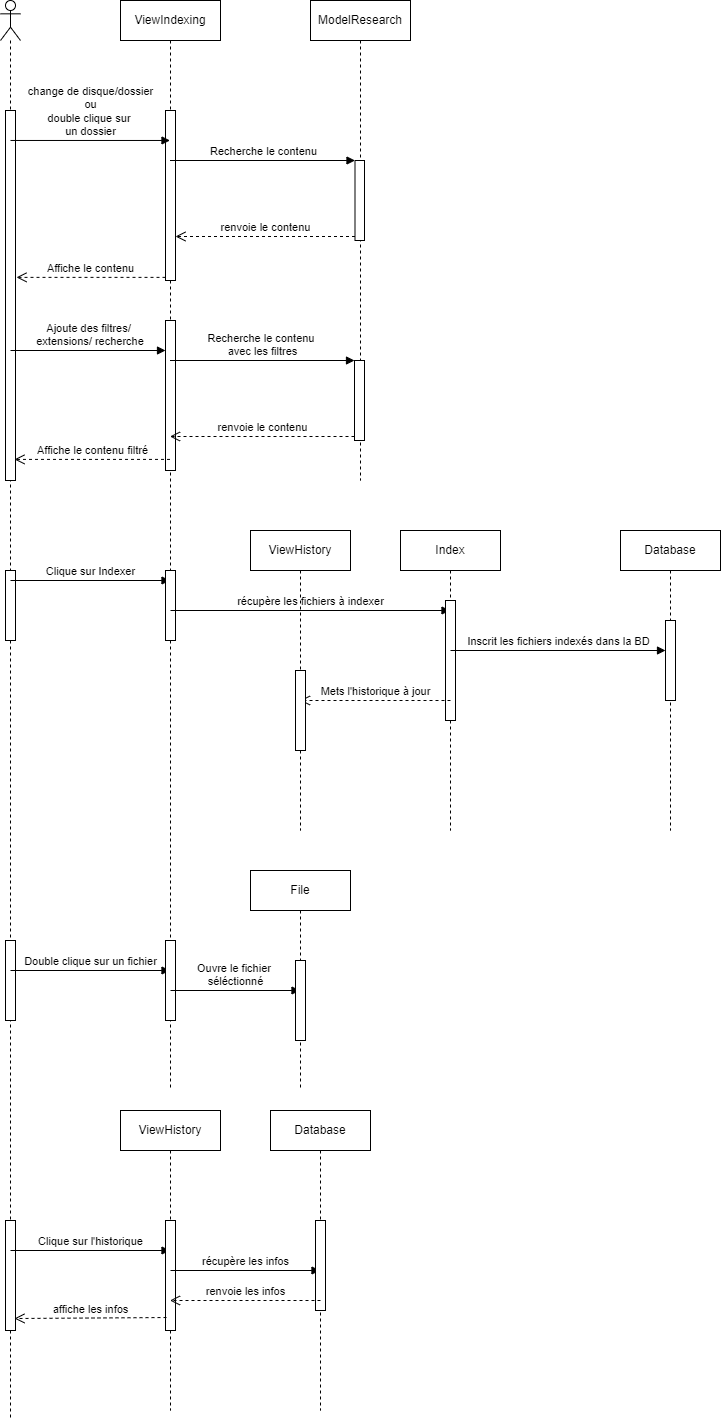

The diagram above was exported from draw.io. Its source (the exported page's mxGraphModel, read from the mxfile embedded in the PNG):
<mxGraphModel dx="1662" dy="794" grid="1" gridSize="10" guides="1" tooltips="1" connect="1" arrows="1" fold="1" page="1" pageScale="1" pageWidth="850" pageHeight="1100" math="0" shadow="0">
  <root>
    <mxCell id="0" />
    <mxCell id="1" parent="0" />
    <mxCell id="x5xTGQxVs3cJwrFtoEsl-2" value="" style="shape=umlLifeline;participant=umlActor;perimeter=lifelinePerimeter;whiteSpace=wrap;html=1;container=1;collapsible=0;recursiveResize=0;verticalAlign=top;spacingTop=36;outlineConnect=0;" parent="1" vertex="1">
      <mxGeometry x="90" y="90" width="20" height="1420" as="geometry" />
    </mxCell>
    <mxCell id="x5xTGQxVs3cJwrFtoEsl-6" value="" style="html=1;points=[];perimeter=orthogonalPerimeter;" parent="x5xTGQxVs3cJwrFtoEsl-2" vertex="1">
      <mxGeometry x="5" y="110" width="10" height="370" as="geometry" />
    </mxCell>
    <mxCell id="x5xTGQxVs3cJwrFtoEsl-18" value="Ajoute des filtres/&lt;br&gt;&amp;nbsp;extensions/ recherche" style="html=1;verticalAlign=bottom;endArrow=block;rounded=0;" parent="x5xTGQxVs3cJwrFtoEsl-2" target="x5xTGQxVs3cJwrFtoEsl-19" edge="1">
      <mxGeometry width="80" relative="1" as="geometry">
        <mxPoint x="10" y="350" as="sourcePoint" />
        <mxPoint x="90" y="350" as="targetPoint" />
      </mxGeometry>
    </mxCell>
    <mxCell id="x5xTGQxVs3cJwrFtoEsl-25" value="" style="html=1;points=[];perimeter=orthogonalPerimeter;" parent="x5xTGQxVs3cJwrFtoEsl-2" vertex="1">
      <mxGeometry x="5" y="570" width="10" height="70" as="geometry" />
    </mxCell>
    <mxCell id="x5xTGQxVs3cJwrFtoEsl-27" value="Clique sur Indexer" style="html=1;verticalAlign=bottom;endArrow=block;rounded=0;" parent="x5xTGQxVs3cJwrFtoEsl-2" target="x5xTGQxVs3cJwrFtoEsl-3" edge="1">
      <mxGeometry width="80" relative="1" as="geometry">
        <mxPoint x="10" y="580" as="sourcePoint" />
        <mxPoint x="90" y="580" as="targetPoint" />
      </mxGeometry>
    </mxCell>
    <mxCell id="x5xTGQxVs3cJwrFtoEsl-38" value="" style="html=1;points=[];perimeter=orthogonalPerimeter;" parent="x5xTGQxVs3cJwrFtoEsl-2" vertex="1">
      <mxGeometry x="5" y="940" width="10" height="80" as="geometry" />
    </mxCell>
    <mxCell id="x5xTGQxVs3cJwrFtoEsl-40" value="Double clique sur un fichier" style="html=1;verticalAlign=bottom;endArrow=block;rounded=0;" parent="x5xTGQxVs3cJwrFtoEsl-2" target="x5xTGQxVs3cJwrFtoEsl-3" edge="1">
      <mxGeometry width="80" relative="1" as="geometry">
        <mxPoint x="10" y="970" as="sourcePoint" />
        <mxPoint x="90" y="970" as="targetPoint" />
      </mxGeometry>
    </mxCell>
    <mxCell id="x5xTGQxVs3cJwrFtoEsl-46" value="" style="html=1;points=[];perimeter=orthogonalPerimeter;" parent="x5xTGQxVs3cJwrFtoEsl-2" vertex="1">
      <mxGeometry x="5" y="1220" width="10" height="110" as="geometry" />
    </mxCell>
    <mxCell id="g3dgks4g8JDwdLqWrFZO-5" value="Clique sur l'historique&lt;br&gt;" style="html=1;verticalAlign=bottom;endArrow=block;rounded=0;" edge="1" parent="x5xTGQxVs3cJwrFtoEsl-2" target="g3dgks4g8JDwdLqWrFZO-1">
      <mxGeometry width="80" relative="1" as="geometry">
        <mxPoint x="10" y="1250" as="sourcePoint" />
        <mxPoint x="90" y="1250" as="targetPoint" />
      </mxGeometry>
    </mxCell>
    <mxCell id="x5xTGQxVs3cJwrFtoEsl-3" value="ViewIndexing" style="shape=umlLifeline;perimeter=lifelinePerimeter;whiteSpace=wrap;html=1;container=1;collapsible=0;recursiveResize=0;outlineConnect=0;" parent="1" vertex="1">
      <mxGeometry x="210" y="90" width="100" height="1090" as="geometry" />
    </mxCell>
    <mxCell id="x5xTGQxVs3cJwrFtoEsl-8" value="" style="html=1;points=[];perimeter=orthogonalPerimeter;" parent="x5xTGQxVs3cJwrFtoEsl-3" vertex="1">
      <mxGeometry x="45" y="110" width="10" height="170" as="geometry" />
    </mxCell>
    <mxCell id="x5xTGQxVs3cJwrFtoEsl-19" value="" style="html=1;points=[];perimeter=orthogonalPerimeter;" parent="x5xTGQxVs3cJwrFtoEsl-3" vertex="1">
      <mxGeometry x="45" y="320" width="10" height="150" as="geometry" />
    </mxCell>
    <mxCell id="x5xTGQxVs3cJwrFtoEsl-26" value="" style="html=1;points=[];perimeter=orthogonalPerimeter;" parent="x5xTGQxVs3cJwrFtoEsl-3" vertex="1">
      <mxGeometry x="45" y="570" width="10" height="70" as="geometry" />
    </mxCell>
    <mxCell id="x5xTGQxVs3cJwrFtoEsl-30" value="récupère les fichiers à indexer" style="html=1;verticalAlign=bottom;endArrow=block;rounded=0;" parent="x5xTGQxVs3cJwrFtoEsl-3" target="x5xTGQxVs3cJwrFtoEsl-28" edge="1">
      <mxGeometry width="80" relative="1" as="geometry">
        <mxPoint x="50" y="610" as="sourcePoint" />
        <mxPoint x="130" y="610" as="targetPoint" />
      </mxGeometry>
    </mxCell>
    <mxCell id="x5xTGQxVs3cJwrFtoEsl-39" value="" style="html=1;points=[];perimeter=orthogonalPerimeter;" parent="x5xTGQxVs3cJwrFtoEsl-3" vertex="1">
      <mxGeometry x="45" y="940" width="10" height="80" as="geometry" />
    </mxCell>
    <mxCell id="x5xTGQxVs3cJwrFtoEsl-43" value="Ouvre le fichier&amp;nbsp;&lt;br&gt;séléctionné" style="html=1;verticalAlign=bottom;endArrow=block;rounded=0;" parent="x5xTGQxVs3cJwrFtoEsl-3" target="x5xTGQxVs3cJwrFtoEsl-41" edge="1">
      <mxGeometry width="80" relative="1" as="geometry">
        <mxPoint x="50" y="990" as="sourcePoint" />
        <mxPoint x="130" y="990" as="targetPoint" />
      </mxGeometry>
    </mxCell>
    <mxCell id="x5xTGQxVs3cJwrFtoEsl-7" value="change de disque/dossier&lt;br&gt;ou&lt;br&gt;double clique sur&amp;nbsp;&lt;br&gt;un dossier" style="html=1;verticalAlign=bottom;endArrow=block;rounded=0;exitX=0.5;exitY=0.081;exitDx=0;exitDy=0;exitPerimeter=0;" parent="1" source="x5xTGQxVs3cJwrFtoEsl-6" target="x5xTGQxVs3cJwrFtoEsl-3" edge="1">
      <mxGeometry width="80" relative="1" as="geometry">
        <mxPoint x="107" y="239" as="sourcePoint" />
        <mxPoint x="200" y="240" as="targetPoint" />
      </mxGeometry>
    </mxCell>
    <mxCell id="x5xTGQxVs3cJwrFtoEsl-9" value="ModelResearch" style="shape=umlLifeline;perimeter=lifelinePerimeter;whiteSpace=wrap;html=1;container=1;collapsible=0;recursiveResize=0;outlineConnect=0;" parent="1" vertex="1">
      <mxGeometry x="400" y="90" width="100" height="480" as="geometry" />
    </mxCell>
    <mxCell id="x5xTGQxVs3cJwrFtoEsl-11" value="" style="html=1;points=[];perimeter=orthogonalPerimeter;" parent="x5xTGQxVs3cJwrFtoEsl-9" vertex="1">
      <mxGeometry x="44.5" y="160" width="9.5" height="80" as="geometry" />
    </mxCell>
    <mxCell id="x5xTGQxVs3cJwrFtoEsl-21" value="" style="html=1;points=[];perimeter=orthogonalPerimeter;" parent="x5xTGQxVs3cJwrFtoEsl-9" vertex="1">
      <mxGeometry x="44" y="360" width="10" height="80" as="geometry" />
    </mxCell>
    <mxCell id="x5xTGQxVs3cJwrFtoEsl-12" value="Recherche le contenu" style="html=1;verticalAlign=bottom;endArrow=block;entryX=0;entryY=0;rounded=0;" parent="1" source="x5xTGQxVs3cJwrFtoEsl-3" target="x5xTGQxVs3cJwrFtoEsl-11" edge="1">
      <mxGeometry relative="1" as="geometry">
        <mxPoint x="335.5" y="240" as="sourcePoint" />
      </mxGeometry>
    </mxCell>
    <mxCell id="x5xTGQxVs3cJwrFtoEsl-13" value="renvoie le contenu" style="html=1;verticalAlign=bottom;endArrow=open;dashed=1;endSize=8;exitX=0;exitY=0.95;rounded=0;" parent="1" source="x5xTGQxVs3cJwrFtoEsl-11" target="x5xTGQxVs3cJwrFtoEsl-8" edge="1">
      <mxGeometry relative="1" as="geometry">
        <mxPoint x="330" y="316" as="targetPoint" />
      </mxGeometry>
    </mxCell>
    <mxCell id="x5xTGQxVs3cJwrFtoEsl-14" value="Affiche le contenu" style="html=1;verticalAlign=bottom;endArrow=open;dashed=1;endSize=8;rounded=0;entryX=1.1;entryY=0.451;entryDx=0;entryDy=0;entryPerimeter=0;" parent="1" source="x5xTGQxVs3cJwrFtoEsl-8" target="x5xTGQxVs3cJwrFtoEsl-6" edge="1">
      <mxGeometry relative="1" as="geometry">
        <mxPoint x="260" y="350" as="sourcePoint" />
        <mxPoint x="180" y="350" as="targetPoint" />
      </mxGeometry>
    </mxCell>
    <mxCell id="x5xTGQxVs3cJwrFtoEsl-22" value="Recherche le contenu &lt;br&gt;avec les filtres" style="html=1;verticalAlign=bottom;endArrow=block;entryX=0;entryY=0;rounded=0;" parent="1" target="x5xTGQxVs3cJwrFtoEsl-21" edge="1">
      <mxGeometry relative="1" as="geometry">
        <mxPoint x="259.5" y="450" as="sourcePoint" />
      </mxGeometry>
    </mxCell>
    <mxCell id="x5xTGQxVs3cJwrFtoEsl-23" value="renvoie le contenu" style="html=1;verticalAlign=bottom;endArrow=open;dashed=1;endSize=8;exitX=0;exitY=0.95;rounded=0;" parent="1" source="x5xTGQxVs3cJwrFtoEsl-21" target="x5xTGQxVs3cJwrFtoEsl-3" edge="1">
      <mxGeometry relative="1" as="geometry">
        <mxPoint x="374" y="526" as="targetPoint" />
      </mxGeometry>
    </mxCell>
    <mxCell id="x5xTGQxVs3cJwrFtoEsl-24" value="Affiche le contenu filtré" style="html=1;verticalAlign=bottom;endArrow=open;dashed=1;endSize=8;rounded=0;entryX=0.9;entryY=0.943;entryDx=0;entryDy=0;entryPerimeter=0;" parent="1" source="x5xTGQxVs3cJwrFtoEsl-3" target="x5xTGQxVs3cJwrFtoEsl-6" edge="1">
      <mxGeometry relative="1" as="geometry">
        <mxPoint x="230" y="550" as="sourcePoint" />
        <mxPoint x="150" y="550" as="targetPoint" />
      </mxGeometry>
    </mxCell>
    <mxCell id="x5xTGQxVs3cJwrFtoEsl-28" value="Index" style="shape=umlLifeline;perimeter=lifelinePerimeter;whiteSpace=wrap;html=1;container=1;collapsible=0;recursiveResize=0;outlineConnect=0;" parent="1" vertex="1">
      <mxGeometry x="490" y="620" width="100" height="300" as="geometry" />
    </mxCell>
    <mxCell id="x5xTGQxVs3cJwrFtoEsl-29" value="" style="html=1;points=[];perimeter=orthogonalPerimeter;" parent="x5xTGQxVs3cJwrFtoEsl-28" vertex="1">
      <mxGeometry x="45" y="70" width="10" height="120" as="geometry" />
    </mxCell>
    <mxCell id="x5xTGQxVs3cJwrFtoEsl-32" value="Inscrit les fichiers indexés dans la BD" style="html=1;verticalAlign=bottom;endArrow=block;rounded=0;" parent="x5xTGQxVs3cJwrFtoEsl-28" target="x5xTGQxVs3cJwrFtoEsl-33" edge="1">
      <mxGeometry width="80" relative="1" as="geometry">
        <mxPoint x="50" y="120" as="sourcePoint" />
        <mxPoint x="130" y="120" as="targetPoint" />
      </mxGeometry>
    </mxCell>
    <mxCell id="x5xTGQxVs3cJwrFtoEsl-31" value="Database" style="shape=umlLifeline;perimeter=lifelinePerimeter;whiteSpace=wrap;html=1;container=1;collapsible=0;recursiveResize=0;outlineConnect=0;" parent="1" vertex="1">
      <mxGeometry x="710" y="620" width="100" height="300" as="geometry" />
    </mxCell>
    <mxCell id="x5xTGQxVs3cJwrFtoEsl-33" value="" style="html=1;points=[];perimeter=orthogonalPerimeter;" parent="x5xTGQxVs3cJwrFtoEsl-31" vertex="1">
      <mxGeometry x="45" y="90" width="10" height="80" as="geometry" />
    </mxCell>
    <mxCell id="x5xTGQxVs3cJwrFtoEsl-35" value="Mets l'historique à jour" style="html=1;verticalAlign=bottom;endArrow=open;dashed=1;endSize=8;rounded=0;" parent="1" target="x5xTGQxVs3cJwrFtoEsl-36" edge="1">
      <mxGeometry relative="1" as="geometry">
        <mxPoint x="540" y="790" as="sourcePoint" />
        <mxPoint x="460" y="790" as="targetPoint" />
      </mxGeometry>
    </mxCell>
    <mxCell id="x5xTGQxVs3cJwrFtoEsl-36" value="ViewHistory" style="shape=umlLifeline;perimeter=lifelinePerimeter;whiteSpace=wrap;html=1;container=1;collapsible=0;recursiveResize=0;outlineConnect=0;" parent="1" vertex="1">
      <mxGeometry x="340" y="620" width="100" height="300" as="geometry" />
    </mxCell>
    <mxCell id="x5xTGQxVs3cJwrFtoEsl-37" value="" style="html=1;points=[];perimeter=orthogonalPerimeter;" parent="x5xTGQxVs3cJwrFtoEsl-36" vertex="1">
      <mxGeometry x="45" y="140" width="10" height="80" as="geometry" />
    </mxCell>
    <mxCell id="x5xTGQxVs3cJwrFtoEsl-41" value="File" style="shape=umlLifeline;perimeter=lifelinePerimeter;whiteSpace=wrap;html=1;container=1;collapsible=0;recursiveResize=0;outlineConnect=0;" parent="1" vertex="1">
      <mxGeometry x="340" y="960" width="100" height="220" as="geometry" />
    </mxCell>
    <mxCell id="x5xTGQxVs3cJwrFtoEsl-42" value="" style="html=1;points=[];perimeter=orthogonalPerimeter;" parent="x5xTGQxVs3cJwrFtoEsl-41" vertex="1">
      <mxGeometry x="45" y="90" width="10" height="80" as="geometry" />
    </mxCell>
    <mxCell id="g3dgks4g8JDwdLqWrFZO-1" value="ViewHistory" style="shape=umlLifeline;perimeter=lifelinePerimeter;whiteSpace=wrap;html=1;container=1;collapsible=0;recursiveResize=0;outlineConnect=0;" vertex="1" parent="1">
      <mxGeometry x="210" y="1200" width="100" height="300" as="geometry" />
    </mxCell>
    <mxCell id="g3dgks4g8JDwdLqWrFZO-2" value="" style="html=1;points=[];perimeter=orthogonalPerimeter;" vertex="1" parent="g3dgks4g8JDwdLqWrFZO-1">
      <mxGeometry x="45" y="110" width="10" height="110" as="geometry" />
    </mxCell>
    <mxCell id="g3dgks4g8JDwdLqWrFZO-6" value="récupère les infos" style="html=1;verticalAlign=bottom;endArrow=block;rounded=0;" edge="1" parent="g3dgks4g8JDwdLqWrFZO-1" target="g3dgks4g8JDwdLqWrFZO-3">
      <mxGeometry width="80" relative="1" as="geometry">
        <mxPoint x="50" y="160" as="sourcePoint" />
        <mxPoint x="130" y="160" as="targetPoint" />
      </mxGeometry>
    </mxCell>
    <mxCell id="g3dgks4g8JDwdLqWrFZO-3" value="Database" style="shape=umlLifeline;perimeter=lifelinePerimeter;whiteSpace=wrap;html=1;container=1;collapsible=0;recursiveResize=0;outlineConnect=0;" vertex="1" parent="1">
      <mxGeometry x="360" y="1200" width="100" height="300" as="geometry" />
    </mxCell>
    <mxCell id="g3dgks4g8JDwdLqWrFZO-4" value="" style="html=1;points=[];perimeter=orthogonalPerimeter;" vertex="1" parent="g3dgks4g8JDwdLqWrFZO-3">
      <mxGeometry x="45" y="110" width="10" height="90" as="geometry" />
    </mxCell>
    <mxCell id="g3dgks4g8JDwdLqWrFZO-8" value="renvoie les infos" style="html=1;verticalAlign=bottom;endArrow=open;dashed=1;endSize=8;rounded=0;" edge="1" parent="1" target="g3dgks4g8JDwdLqWrFZO-1">
      <mxGeometry relative="1" as="geometry">
        <mxPoint x="410" y="1390" as="sourcePoint" />
        <mxPoint x="330" y="1390" as="targetPoint" />
      </mxGeometry>
    </mxCell>
    <mxCell id="g3dgks4g8JDwdLqWrFZO-9" value="affiche les infos" style="html=1;verticalAlign=bottom;endArrow=open;dashed=1;endSize=8;rounded=0;entryX=0.9;entryY=0.891;entryDx=0;entryDy=0;entryPerimeter=0;exitX=0.1;exitY=0.882;exitDx=0;exitDy=0;exitPerimeter=0;" edge="1" parent="1" source="g3dgks4g8JDwdLqWrFZO-2" target="x5xTGQxVs3cJwrFtoEsl-46">
      <mxGeometry relative="1" as="geometry">
        <mxPoint x="250" y="1410" as="sourcePoint" />
        <mxPoint x="130" y="1400" as="targetPoint" />
      </mxGeometry>
    </mxCell>
  </root>
</mxGraphModel>